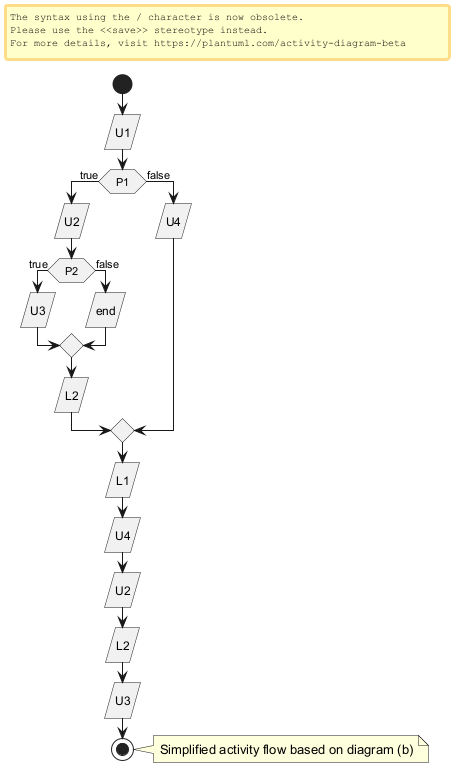

The diagram above was rendered by PlantUML. Its source (embedded in the PNG):
@startuml
start
:U1/
if (P1) then (true)
    :U2/
    if (P2) then (true)
        :U3/
    else (false)
        :end/
    endif
    :L2/
else (false)
    :U4/
endif
:L1/
:U4/
:U2/
:L2/
:U3/
stop
note right: Simplified activity flow based on diagram (b)
@enduml